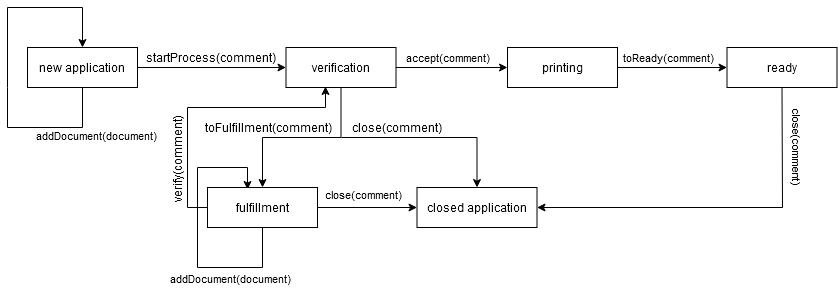

The diagram above was exported from draw.io. Its source (the exported page's mxGraphModel, read from the mxfile embedded in the PNG):
<mxGraphModel dx="1609" dy="451" grid="1" gridSize="10" guides="1" tooltips="1" connect="1" arrows="1" fold="1" page="1" pageScale="1" pageWidth="827" pageHeight="1169" math="0" shadow="0">
  <root>
    <mxCell id="0" />
    <mxCell id="1" parent="0" />
    <mxCell id="PmFTVGi0p54ZWWwnaZKx-3" value="" style="edgeStyle=orthogonalEdgeStyle;rounded=0;orthogonalLoop=1;jettySize=auto;html=1;metaEdit=0;" edge="1" parent="1" source="PmFTVGi0p54ZWWwnaZKx-1" target="PmFTVGi0p54ZWWwnaZKx-2">
      <mxGeometry relative="1" as="geometry" />
    </mxCell>
    <mxCell id="PmFTVGi0p54ZWWwnaZKx-34" style="edgeStyle=none;rounded=0;orthogonalLoop=1;jettySize=auto;html=1;fontSize=11;entryX=0.5;entryY=0;entryDx=0;entryDy=0;" edge="1" parent="1" source="PmFTVGi0p54ZWWwnaZKx-1" target="PmFTVGi0p54ZWWwnaZKx-1">
      <mxGeometry relative="1" as="geometry">
        <mxPoint y="100" as="targetPoint" />
        <Array as="points">
          <mxPoint x="35" y="190" />
          <mxPoint x="-40" y="190" />
          <mxPoint x="-40" y="150" />
          <mxPoint x="-40" y="70" />
          <mxPoint x="35" y="70" />
        </Array>
      </mxGeometry>
    </mxCell>
    <mxCell id="PmFTVGi0p54ZWWwnaZKx-1" value="new application" style="rounded=0;whiteSpace=wrap;html=1;" vertex="1" parent="1">
      <mxGeometry x="-20" y="110" width="110" height="40" as="geometry" />
    </mxCell>
    <mxCell id="PmFTVGi0p54ZWWwnaZKx-5" value="" style="edgeStyle=orthogonalEdgeStyle;rounded=0;orthogonalLoop=1;jettySize=auto;html=1;" edge="1" parent="1" source="PmFTVGi0p54ZWWwnaZKx-2" target="PmFTVGi0p54ZWWwnaZKx-4">
      <mxGeometry relative="1" as="geometry" />
    </mxCell>
    <mxCell id="PmFTVGi0p54ZWWwnaZKx-7" style="edgeStyle=orthogonalEdgeStyle;rounded=0;orthogonalLoop=1;jettySize=auto;html=1;entryX=0.5;entryY=0;entryDx=0;entryDy=0;" edge="1" parent="1" target="PmFTVGi0p54ZWWwnaZKx-10">
      <mxGeometry relative="1" as="geometry">
        <mxPoint x="370" y="250" as="targetPoint" />
        <mxPoint x="294" y="200" as="sourcePoint" />
      </mxGeometry>
    </mxCell>
    <mxCell id="PmFTVGi0p54ZWWwnaZKx-24" value="" style="edgeStyle=none;rounded=0;orthogonalLoop=1;jettySize=auto;html=1;fontSize=11;" edge="1" parent="1" source="PmFTVGi0p54ZWWwnaZKx-2" target="PmFTVGi0p54ZWWwnaZKx-23">
      <mxGeometry relative="1" as="geometry" />
    </mxCell>
    <mxCell id="PmFTVGi0p54ZWWwnaZKx-2" value="verification" style="rounded=0;whiteSpace=wrap;html=1;" vertex="1" parent="1">
      <mxGeometry x="238.5" y="110" width="110" height="40" as="geometry" />
    </mxCell>
    <mxCell id="PmFTVGi0p54ZWWwnaZKx-19" style="edgeStyle=none;rounded=0;orthogonalLoop=1;jettySize=auto;html=1;" edge="1" parent="1" source="PmFTVGi0p54ZWWwnaZKx-4">
      <mxGeometry relative="1" as="geometry">
        <mxPoint x="278" y="149" as="targetPoint" />
        <Array as="points">
          <mxPoint x="140" y="270" />
          <mxPoint x="140" y="170" />
          <mxPoint x="278" y="170" />
        </Array>
      </mxGeometry>
    </mxCell>
    <mxCell id="PmFTVGi0p54ZWWwnaZKx-21" style="edgeStyle=none;rounded=0;orthogonalLoop=1;jettySize=auto;html=1;exitX=1;exitY=0.5;exitDx=0;exitDy=0;entryX=0;entryY=0.5;entryDx=0;entryDy=0;" edge="1" parent="1" source="PmFTVGi0p54ZWWwnaZKx-4" target="PmFTVGi0p54ZWWwnaZKx-10">
      <mxGeometry relative="1" as="geometry" />
    </mxCell>
    <mxCell id="PmFTVGi0p54ZWWwnaZKx-36" style="edgeStyle=none;rounded=0;orthogonalLoop=1;jettySize=auto;html=1;fontSize=9;entryX=0.364;entryY=0.05;entryDx=0;entryDy=0;entryPerimeter=0;" edge="1" parent="1" source="PmFTVGi0p54ZWWwnaZKx-4" target="PmFTVGi0p54ZWWwnaZKx-4">
      <mxGeometry relative="1" as="geometry">
        <mxPoint x="190" y="240" as="targetPoint" />
        <Array as="points">
          <mxPoint x="215" y="330" />
          <mxPoint x="150" y="330" />
          <mxPoint x="150" y="230" />
          <mxPoint x="200" y="230" />
        </Array>
      </mxGeometry>
    </mxCell>
    <mxCell id="PmFTVGi0p54ZWWwnaZKx-4" value="fulfillment" style="rounded=0;whiteSpace=wrap;html=1;" vertex="1" parent="1">
      <mxGeometry x="160" y="250" width="110" height="40" as="geometry" />
    </mxCell>
    <mxCell id="PmFTVGi0p54ZWWwnaZKx-6" value="startProcess(comment)" style="text;html=1;strokeColor=none;fillColor=none;align=center;verticalAlign=middle;whiteSpace=wrap;rounded=0;" vertex="1" parent="1">
      <mxGeometry x="144" y="110" width="40" height="20" as="geometry" />
    </mxCell>
    <mxCell id="PmFTVGi0p54ZWWwnaZKx-8" value="&lt;div&gt;toFulfillment(comment)&lt;/div&gt;" style="text;html=1;strokeColor=none;fillColor=none;align=center;verticalAlign=middle;whiteSpace=wrap;rounded=0;" vertex="1" parent="1">
      <mxGeometry x="151" y="180" width="140" height="20" as="geometry" />
    </mxCell>
    <mxCell id="PmFTVGi0p54ZWWwnaZKx-9" value="close(comment)" style="text;html=1;strokeColor=none;fillColor=none;align=center;verticalAlign=middle;whiteSpace=wrap;rounded=0;fontSize=11;" vertex="1" parent="1">
      <mxGeometry x="296" y="247" width="40" height="20" as="geometry" />
    </mxCell>
    <mxCell id="PmFTVGi0p54ZWWwnaZKx-10" value="&lt;div&gt;closed application&lt;/div&gt;" style="rounded=0;whiteSpace=wrap;html=1;" vertex="1" parent="1">
      <mxGeometry x="369.5" y="250" width="120" height="40" as="geometry" />
    </mxCell>
    <mxCell id="PmFTVGi0p54ZWWwnaZKx-20" value="&lt;div&gt;verify(comment)&lt;/div&gt;" style="text;html=1;strokeColor=none;fillColor=none;align=center;verticalAlign=middle;whiteSpace=wrap;rounded=0;rotation=-90;" vertex="1" parent="1">
      <mxGeometry x="110" y="211" width="40" height="20" as="geometry" />
    </mxCell>
    <mxCell id="PmFTVGi0p54ZWWwnaZKx-22" value="close(comment)" style="text;html=1;strokeColor=none;fillColor=none;align=center;verticalAlign=middle;whiteSpace=wrap;rounded=0;" vertex="1" parent="1">
      <mxGeometry x="329.5" y="180" width="40" height="20" as="geometry" />
    </mxCell>
    <mxCell id="PmFTVGi0p54ZWWwnaZKx-27" value="" style="edgeStyle=none;rounded=0;orthogonalLoop=1;jettySize=auto;html=1;fontSize=11;" edge="1" parent="1" source="PmFTVGi0p54ZWWwnaZKx-23" target="PmFTVGi0p54ZWWwnaZKx-26">
      <mxGeometry relative="1" as="geometry" />
    </mxCell>
    <mxCell id="PmFTVGi0p54ZWWwnaZKx-23" value="printing" style="rounded=0;whiteSpace=wrap;html=1;" vertex="1" parent="1">
      <mxGeometry x="460" y="110" width="110" height="40" as="geometry" />
    </mxCell>
    <mxCell id="PmFTVGi0p54ZWWwnaZKx-25" value="&lt;div&gt;accept(comment)&lt;/div&gt;" style="text;html=1;strokeColor=none;fillColor=none;align=center;verticalAlign=middle;whiteSpace=wrap;rounded=0;fontSize=11;" vertex="1" parent="1">
      <mxGeometry x="381" y="110" width="40" height="20" as="geometry" />
    </mxCell>
    <mxCell id="PmFTVGi0p54ZWWwnaZKx-30" style="edgeStyle=none;rounded=0;orthogonalLoop=1;jettySize=auto;html=1;exitX=0.5;exitY=1;exitDx=0;exitDy=0;entryX=1;entryY=0.5;entryDx=0;entryDy=0;fontSize=11;" edge="1" parent="1" source="PmFTVGi0p54ZWWwnaZKx-26" target="PmFTVGi0p54ZWWwnaZKx-10">
      <mxGeometry relative="1" as="geometry">
        <Array as="points">
          <mxPoint x="735" y="270" />
        </Array>
      </mxGeometry>
    </mxCell>
    <mxCell id="PmFTVGi0p54ZWWwnaZKx-26" value="ready" style="rounded=0;whiteSpace=wrap;html=1;" vertex="1" parent="1">
      <mxGeometry x="679.5" y="110" width="110" height="40" as="geometry" />
    </mxCell>
    <mxCell id="PmFTVGi0p54ZWWwnaZKx-28" value="toReady(comment)" style="text;html=1;strokeColor=none;fillColor=none;align=center;verticalAlign=middle;whiteSpace=wrap;rounded=0;fontSize=11;" vertex="1" parent="1">
      <mxGeometry x="601" y="110" width="40" height="20" as="geometry" />
    </mxCell>
    <mxCell id="PmFTVGi0p54ZWWwnaZKx-31" value="close(comment)" style="text;html=1;strokeColor=none;fillColor=none;align=center;verticalAlign=middle;whiteSpace=wrap;rounded=0;fontSize=11;rotation=90;" vertex="1" parent="1">
      <mxGeometry x="730" y="200" width="40" height="20" as="geometry" />
    </mxCell>
    <mxCell id="PmFTVGi0p54ZWWwnaZKx-35" value="&lt;div&gt;addDocument(document)&lt;/div&gt;" style="text;html=1;strokeColor=none;fillColor=none;align=center;verticalAlign=middle;whiteSpace=wrap;rounded=0;fontSize=11;" vertex="1" parent="1">
      <mxGeometry x="29" y="188" width="40" height="20" as="geometry" />
    </mxCell>
    <mxCell id="PmFTVGi0p54ZWWwnaZKx-37" value="addDocument(document)" style="text;html=1;strokeColor=none;fillColor=none;align=center;verticalAlign=middle;whiteSpace=wrap;rounded=0;fontSize=11;" vertex="1" parent="1">
      <mxGeometry x="163" y="331" width="40" height="20" as="geometry" />
    </mxCell>
  </root>
</mxGraphModel>